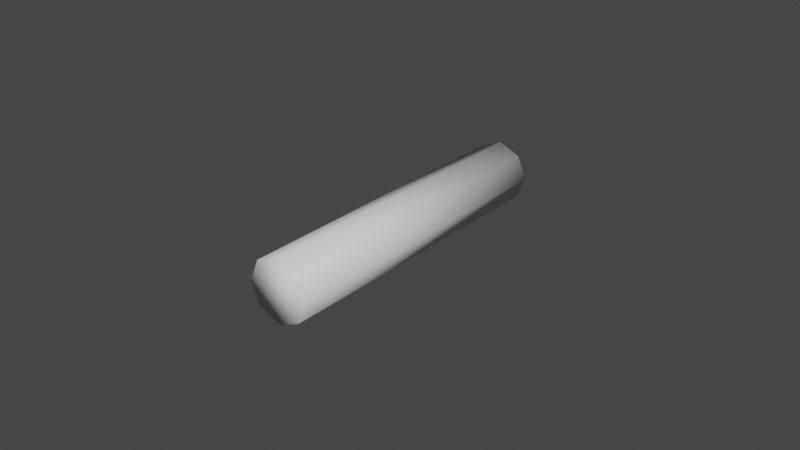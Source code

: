 # Source: LaserBlast.blend  (saved by Blender 2.93.20; exported with 4.5.12 LTS)
import bpy
from mathutils import Matrix  # noqa: F401  (used for matrix-valued properties, if any)

bpy.ops.wm.read_factory_settings(use_empty=True)
scene = bpy.context.scene
scene.name = 'Scene'

# ---- collections
col_collection = bpy.data.collections.new('Collection'); scene.collection.children.link(col_collection)

# ---- materials (node trees are filled in below, after node groups)
mat_laserblast = bpy.data.materials.new('LaserBlast')
mat_laserblast.use_transparent_shadow = False

# ---- material node trees
mat_laserblast.use_nodes = True; mat_laserblast.node_tree.nodes.clear()
_N = mat_laserblast.node_tree.nodes; _L = mat_laserblast.node_tree.links
n0 = _N.new('ShaderNodeBsdfPrincipled'); n0.name = 'Principled BSDF'; n0.location = (10, 300)
n0.distribution = 'GGX'
n0.subsurface_method = 'BURLEY'
n0.inputs[3].default_value = 1.45
n0.inputs[27].default_value = (0.0, 0.0, 0.0, 1.0)
n0.inputs[28].default_value = 1.0
n1 = _N.new('ShaderNodeOutputMaterial'); n1.name = 'Material Output'; n1.location = (300, 300)
_L.new(n0.outputs[0], n1.inputs[0])
n1.is_active_output = True

# ---- world
world_world = bpy.data.worlds.new('World'); scene.world = world_world
world_world.use_nodes = True; world_world.node_tree.nodes.clear()
_N = world_world.node_tree.nodes; _L = world_world.node_tree.links
n0 = _N.new('ShaderNodeOutputWorld'); n0.name = 'World Output'; n0.location = (300, 300)
n1 = _N.new('ShaderNodeBackground'); n1.name = 'Background'; n1.location = (10, 300)
n1.inputs[0].default_value = (0.05088, 0.05088, 0.05088, 1.0)
_L.new(n1.outputs[0], n0.inputs[0])
n0.is_active_output = True
world_world.color = (0.05088, 0.05088, 0.05088)
world_world.use_sun_shadow = False
world_world.sun_shadow_jitter_overblur = 0.0

# ---- meshes
me_laserblast = bpy.data.meshes.new('LaserBlast')
me_laserblast.from_pydata([(0.0, 0.05, 0.01), (0.0, -0.05, 0.01), (0.007071, 0.05, 0.007071), (0.007071, -0.05, 0.007071), (0.01, 0.05, 1.748e-09), (0.01, -0.05, -2.623e-09), (0.007071, 0.05, -0.007071), (0.007071, -0.05, -0.007071), (-8.742e-10, 0.05, -0.01), (-8.742e-10, -0.05, -0.01), (-0.007071, 0.05, -0.007071), (-0.007071, -0.05, -0.007071), (-0.01, 0.05, 2.305e-09), (-0.01, -0.05, -2.066e-09), (-0.007071, 0.05, 0.007071), (-0.007071, -0.05, 0.007071)], [], [(0, 1, 3, 2), (2, 3, 5, 4), (4, 5, 7, 6), (6, 7, 9, 8), (8, 9, 11, 10), (10, 11, 13, 12), (3, 1, 15, 13, 11, 9, 7, 5), (12, 13, 15, 14), (14, 15, 1, 0), (0, 2, 4, 6, 8, 10, 12, 14)])
me_laserblast.polygons.foreach_set('use_smooth', [True] * 10)
_uv = me_laserblast.uv_layers.new(name='UVMap')
_uv.uv.foreach_set('vector', [1.0, 0.5, 1.0, 1.0, 0.875, 1.0, 0.875, 0.5, 0.875, 0.5, 0.875, 1.0, 0.75, 1.0, 0.75, 0.5, 0.75, 0.5, 0.75, 1.0, 0.625, 1.0, 0.625, 0.5, 0.625, 0.5, 0.625, 1.0, 0.5, 1.0, 0.5, 0.5, 0.5, 0.5, 0.5, 1.0, 0.375, 1.0, 0.375, 0.5, 0.375, 0.5, 0.375, 1.0, 0.25, 1.0, 0.25, 0.5, 0.4197, 0.4197, 0.25, 0.49, 0.08029, 0.4197, 0.01, 0.25, 0.08029, 0.08029, 0.25, 0.01, 0.4197, 0.08029, 0.49, 0.25, 0.25, 0.5, 0.25, 1.0, 0.125, 1.0, 0.125, 0.5, 0.125, 0.5, 0.125, 1.0, 0.0, 1.0, 0.0, 0.5, 0.75, 0.49, 0.9197, 0.4197, 0.99, 0.25, 0.9197, 0.08029, 0.75, 0.01, 0.5803, 0.08029, 0.51, 0.25, 0.5803, 0.4197])
me_laserblast.materials.append(mat_laserblast)
me_laserblast.use_remesh_fix_poles = True
me_laserblast.use_remesh_preserve_attributes = False
me_laserblast.update()

# ---- objects
ob_laserblast = bpy.data.objects.new('LaserBlast', me_laserblast)

# ---- transforms, parenting, visibility, modifiers, constraints
ob_laserblast.location = (0.0, 0.0, 0.0)

# ---- collection membership
col_collection.objects.link(ob_laserblast)

# ---- scene / render settings (as saved in the file)
scene.frame_start = 1; scene.frame_end = 250; scene.frame_set(1)
scene.render.engine = 'BLENDER_EEVEE_NEXT'
scene.cycles.use_denoising = False
scene.cycles.samples = 128
scene.cycles.sampling_pattern = 'TABULATED_SOBOL'
scene.cycles.use_adaptive_sampling = False
scene.cycles.use_light_tree = False
scene.view_settings.view_transform = 'Filmic'
bpy.context.view_layer.update()

# ---- added for rendering (the .blend has no active camera and no usable light): camera, sun
cam_auto = bpy.data.cameras.new('AutoCamera')
cam_auto.lens = 50.0
cam_auto.sensor_width = 36.0
cam_auto.clip_end = 1000.0
ob_auto_camera = bpy.data.objects.new('AutoCamera', cam_auto)
scene.collection.objects.link(ob_auto_camera)
ob_auto_camera.location = (0.185045, -0.222054, 0.148036)
ob_auto_camera.rotation_euler = (1.09748, -7.21219e-08, 0.694738)
scene.camera = ob_auto_camera
light_auto_sun = bpy.data.lights.new('AutoSun', 'SUN')
light_auto_sun.energy = 3.0
light_auto_sun.angle = 0.0523599
ob_auto_sun = bpy.data.objects.new('AutoSun', light_auto_sun)
scene.collection.objects.link(ob_auto_sun)
ob_auto_sun.rotation_euler = (0.872665, 0.174533, 0.523599)
bpy.context.view_layer.update()
